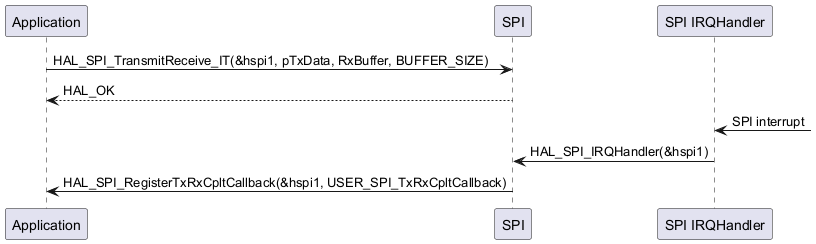

The diagram above was rendered by PlantUML. Its source (embedded in the PNG):
@startuml
"Application"->"SPI" : HAL_SPI_TransmitReceive_IT(&hspi1, pTxData, RxBuffer, BUFFER_SIZE)
"SPI" --> "Application" : HAL_OK

"SPI IRQHandler" <- : SPI interrupt
"SPI" <- "SPI IRQHandler" : HAL_SPI_IRQHandler(&hspi1)

"Application" <- "SPI" : HAL_SPI_RegisterTxRxCpltCallback(&hspi1, USER_SPI_TxRxCpltCallback)
@enduml